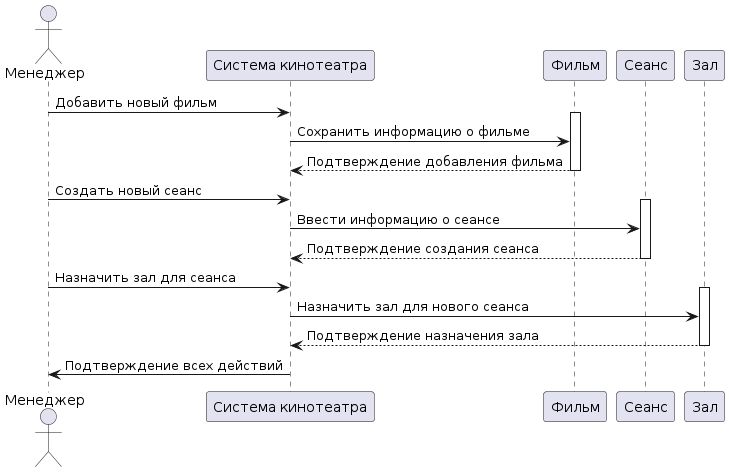

The diagram above was rendered by PlantUML. Its source (embedded in the PNG):
@startuml
actor Менеджер
participant "Система кинотеатра" as Система
participant "Фильм" as Фильм
participant "Сеанс" as Сеанс
participant "Зал" as Зал

Менеджер -> Система: Добавить новый фильм
activate Фильм
Система -> Фильм: Сохранить информацию о фильме
Фильм --> Система: Подтверждение добавления фильма
deactivate Фильм

Менеджер -> Система: Создать новый сеанс
activate Сеанс
Система -> Сеанс: Ввести информацию о сеансе
Сеанс --> Система: Подтверждение создания сеанса
deactivate Сеанс

Менеджер -> Система: Назначить зал для сеанса
activate Зал
Система -> Зал: Назначить зал для нового сеанса
Зал --> Система: Подтверждение назначения зала
deactivate Зал

Система -> Менеджер: Подтверждение всех действий
deactivate Система
@enduml